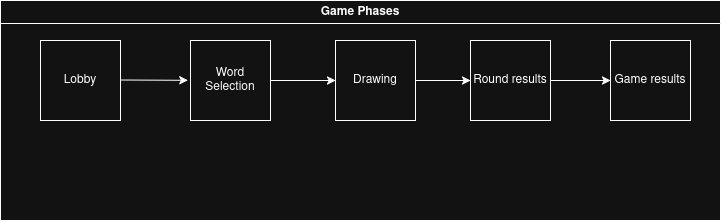

The diagram above was exported from draw.io. Its source (the exported page's mxGraphModel, read from the mxfile embedded in the PNG):
<mxGraphModel dx="754" dy="419" grid="1" gridSize="10" guides="1" tooltips="1" connect="1" arrows="1" fold="1" page="1" pageScale="1" pageWidth="850" pageHeight="1100" math="0" shadow="0">
  <root>
    <mxCell id="0" />
    <mxCell id="1" parent="0" />
    <mxCell id="0y7gdvlx__aPRsJE3qwL-1" parent="1" style="whiteSpace=wrap;html=1;aspect=fixed;" value="Lobby" vertex="1">
      <mxGeometry height="80" width="80" x="50" y="150" as="geometry" />
    </mxCell>
    <mxCell id="0y7gdvlx__aPRsJE3qwL-2" parent="1" style="whiteSpace=wrap;html=1;aspect=fixed;" value="Word Selection" vertex="1">
      <mxGeometry height="80" width="80" x="200" y="150" as="geometry" />
    </mxCell>
    <mxCell id="0y7gdvlx__aPRsJE3qwL-3" parent="1" style="whiteSpace=wrap;html=1;aspect=fixed;" value="&lt;div&gt;Drawing&lt;/div&gt;" vertex="1">
      <mxGeometry height="80" width="80" x="345" y="150" as="geometry" />
    </mxCell>
    <mxCell id="0y7gdvlx__aPRsJE3qwL-4" parent="1" style="whiteSpace=wrap;html=1;aspect=fixed;" value="Round results" vertex="1">
      <mxGeometry height="80" width="80" x="480" y="150" as="geometry" />
    </mxCell>
    <mxCell id="0y7gdvlx__aPRsJE3qwL-5" parent="1" style="whiteSpace=wrap;html=1;aspect=fixed;" value="Game results" vertex="1">
      <mxGeometry height="80" width="80" x="620" y="150" as="geometry" />
    </mxCell>
    <mxCell id="0y7gdvlx__aPRsJE3qwL-7" edge="1" parent="1" style="endArrow=classic;html=1;rounded=0;exitX=1.033;exitY=0.621;exitDx=0;exitDy=0;exitPerimeter=0;" value="">
      <mxGeometry height="50" relative="1" width="50" as="geometry">
        <mxPoint x="130" y="189.49999999999994" as="sourcePoint" />
        <mxPoint x="197.36" y="189.82" as="targetPoint" />
      </mxGeometry>
    </mxCell>
    <mxCell id="0y7gdvlx__aPRsJE3qwL-8" edge="1" parent="1" source="0y7gdvlx__aPRsJE3qwL-4" style="endArrow=classic;html=1;rounded=0;exitX=1;exitY=0.5;exitDx=0;exitDy=0;entryX=0;entryY=0.5;entryDx=0;entryDy=0;" target="0y7gdvlx__aPRsJE3qwL-5" value="">
      <mxGeometry height="50" relative="1" width="50" as="geometry">
        <mxPoint x="350" y="250" as="sourcePoint" />
        <mxPoint x="400" y="200" as="targetPoint" />
      </mxGeometry>
    </mxCell>
    <mxCell id="0y7gdvlx__aPRsJE3qwL-9" edge="1" parent="1" source="0y7gdvlx__aPRsJE3qwL-3" style="endArrow=classic;html=1;rounded=0;exitX=1;exitY=0.5;exitDx=0;exitDy=0;entryX=0;entryY=0.5;entryDx=0;entryDy=0;" target="0y7gdvlx__aPRsJE3qwL-4" value="">
      <mxGeometry height="50" relative="1" width="50" as="geometry">
        <mxPoint x="350" y="250" as="sourcePoint" />
        <mxPoint x="400" y="200" as="targetPoint" />
      </mxGeometry>
    </mxCell>
    <mxCell id="0y7gdvlx__aPRsJE3qwL-10" edge="1" parent="1" source="0y7gdvlx__aPRsJE3qwL-2" style="endArrow=classic;html=1;rounded=0;exitX=1;exitY=0.5;exitDx=0;exitDy=0;entryX=0;entryY=0.5;entryDx=0;entryDy=0;" target="0y7gdvlx__aPRsJE3qwL-3" value="">
      <mxGeometry height="50" relative="1" width="50" as="geometry">
        <mxPoint x="350" y="250" as="sourcePoint" />
        <mxPoint x="400" y="200" as="targetPoint" />
      </mxGeometry>
    </mxCell>
    <mxCell id="0y7gdvlx__aPRsJE3qwL-11" parent="1" style="swimlane;whiteSpace=wrap;html=1;" value="Game Phases" vertex="1">
      <mxGeometry height="220" width="720" x="10" y="110" as="geometry" />
    </mxCell>
  </root>
</mxGraphModel>